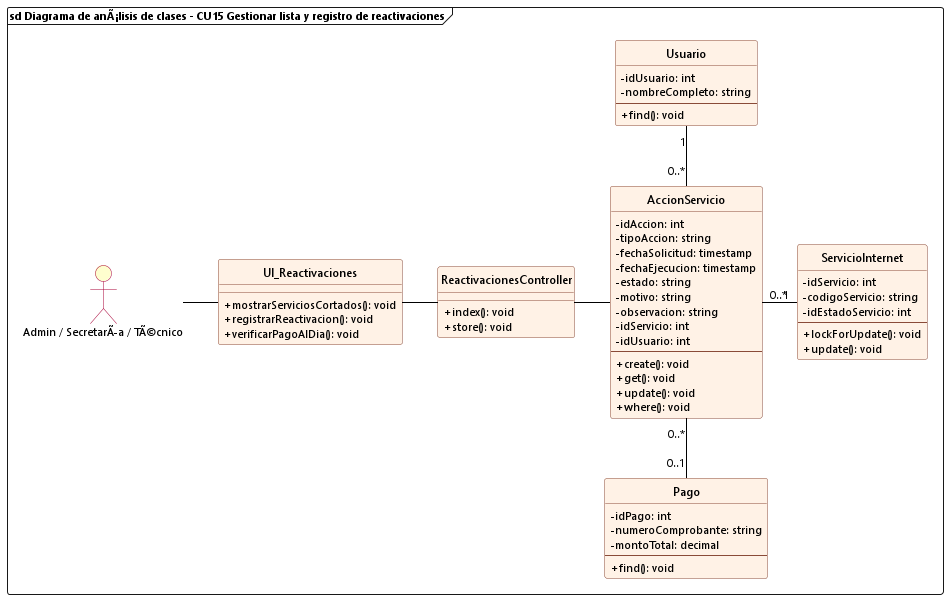

The diagram above was rendered by PlantUML. Its source (embedded in the PNG):
@startuml cu15_analisis_gestionar_reactivaciones
allowmixing

skinparam backgroundColor white
skinparam defaultFontName "Segoe UI"
skinparam defaultFontSize 11
skinparam classFontSize 12
skinparam classAttributeIconSize 0
hide circle

skinparam class {
    BackgroundColor #FFF2E6
    BorderColor #8A4B38
    RoundCorner 6
    HeaderBackgroundColor #FFF2E6
    ArrowColor black
}

skinparam actor {
    BackgroundColor #FEFECE
    BorderColor #A80036
}

frame "sd Diagrama de anÃ¡lisis de clases - CU15 Gestionar lista y registro de reactivaciones" {
    actor "Admin / SecretarÃa / TÃ©cnico" as Admin
    
    class UI_Reactivaciones {
        + mostrarServiciosCortados(): void
        + registrarReactivacion(): void
        + verificarPagoAlDia(): void
    }

    class ReactivacionesController {
        + index(): void
        + store(): void
    }

    class AccionServicio {
        - idAccion: int
        - tipoAccion: string
        - fechaSolicitud: timestamp
        - fechaEjecucion: timestamp
        - estado: string
        - motivo: string
        - observacion: string
        - idServicio: int
        - idUsuario: int
        --
        + create(): void
        + get(): void
        + update(): void
        + where(): void
    }

    class ServicioInternet {
        - idServicio: int
        - codigoServicio: string
        - idEstadoServicio: int
        --
        + lockForUpdate(): void
        + update(): void
    }

    class Usuario {
        - idUsuario: int
        - nombreCompleto: string
        --
        + find(): void
    }

    class Pago {
        - idPago: int
        - numeroComprobante: string
        - montoTotal: decimal
        --
        + find(): void
    }

    Admin -right- UI_Reactivaciones
    UI_Reactivaciones -right- ReactivacionesController
    ReactivacionesController -right- AccionServicio

    AccionServicio "0..*" -up- "1" Usuario
    AccionServicio "0..*" -right- "1" ServicioInternet
    AccionServicio "0..*" -down- "0..1" Pago
}
@enduml